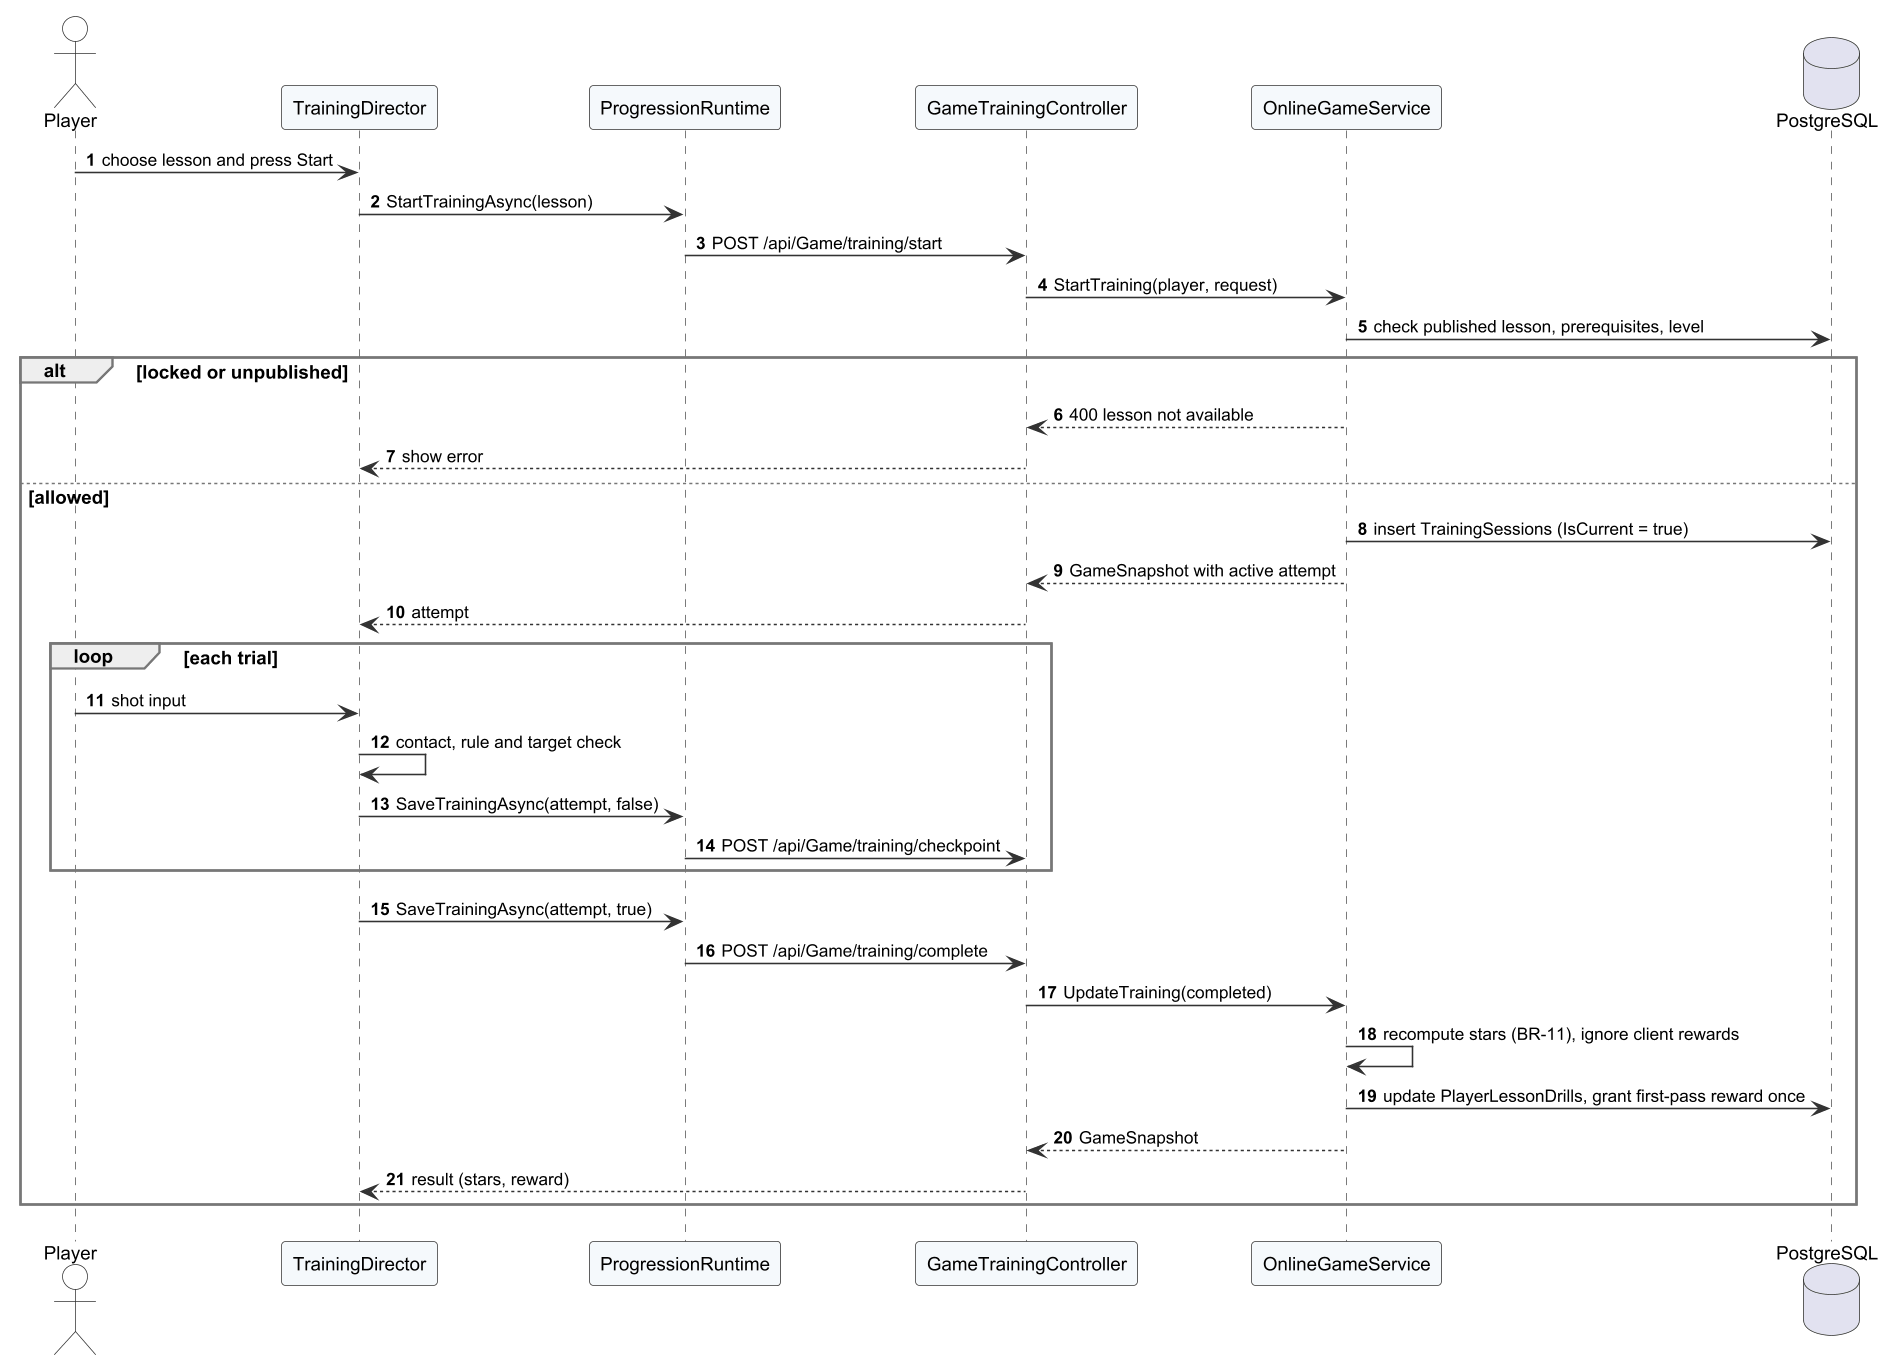

The diagram above was rendered by PlantUML. Its source (embedded in the PNG):
@startuml r4_seq_training_online
!include _style.iuml
autonumber
skinparam responseMessageBelowArrow true

actor Player
participant "TrainingDirector" as TD
participant "ProgressionRuntime" as PR
participant "GameTrainingController" as C
participant "OnlineGameService" as S
database "PostgreSQL" as DB
Player -> TD : choose lesson and press Start
TD -> PR : StartTrainingAsync(lesson)
PR -> C : POST /api/Game/training/start
C -> S : StartTraining(player, request)
S -> DB : check published lesson, prerequisites, level
alt locked or unpublished
  S --> C : 400 lesson not available
  C --> TD : show error
else allowed
  S -> DB : insert TrainingSessions (IsCurrent = true)
  S --> C : GameSnapshot with active attempt
  C --> TD : attempt
  loop each trial
    Player -> TD : shot input
    TD -> TD : contact, rule and target check
    TD -> PR : SaveTrainingAsync(attempt, false)
    PR -> C : POST /api/Game/training/checkpoint
  end
  TD -> PR : SaveTrainingAsync(attempt, true)
  PR -> C : POST /api/Game/training/complete
  C -> S : UpdateTraining(completed)
  S -> S : recompute stars (BR-11), ignore client rewards
  S -> DB : update PlayerLessonDrills, grant first-pass reward once
  S --> C : GameSnapshot
  C --> TD : result (stars, reward)
end
@enduml